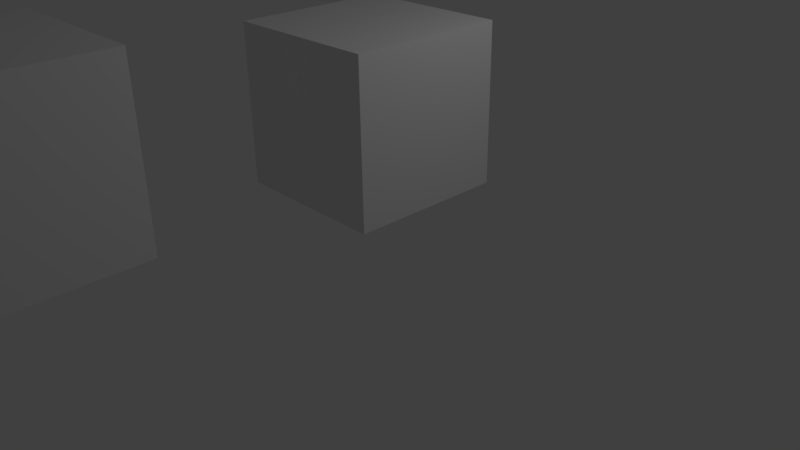 # Source: gm1.blend  (saved by Blender 2.77.0; exported with 4.5.12 LTS)
import bpy
from mathutils import Matrix  # noqa: F401  (used for matrix-valued properties, if any)

bpy.ops.wm.read_factory_settings(use_empty=True)
scene = bpy.context.scene
scene.name = 'Scene'

# ---- collections
col_collection_1 = bpy.data.collections.new('Collection 1'); scene.collection.children.link(col_collection_1)

# ---- materials (node trees are filled in below, after node groups)
mat_material = bpy.data.materials.new('Material')
mat_material.alpha_threshold = 0.0
mat_material.use_transparent_shadow = False
mat_material.roughness = 0.5
mat_material.line_color = (0.0, 0.0, 0.0, 1.0)
mat_material_001 = bpy.data.materials.new('Material.001')
mat_material_001.alpha_threshold = 0.0
mat_material_001.use_transparent_shadow = False
mat_material_001.roughness = 0.5
mat_material_001.line_color = (0.0, 0.0, 0.0, 1.0)

# ---- material node trees

# ---- world
world_world = bpy.data.worlds.new('World'); scene.world = world_world
world_world.color = (0.05088, 0.05088, 0.05088)
world_world.use_sun_shadow = False
world_world.sun_shadow_jitter_overblur = 0.0
world_world.cycles.sampling_method = 'MANUAL'

# ---- cameras
cam_camera = bpy.data.cameras.new('Camera')
cam_camera.clip_end = 100.0
cam_camera.lens = 35.0
cam_camera.sensor_width = 32.0
cam_camera.sensor_height = 18.0
cam_camera.ortho_scale = 7.314
cam_camera.dof.focus_distance = 0.0
cam_camera.dof.aperture_fstop = 128.0

# ---- lights
light_lamp = bpy.data.lights.new('Lamp', 'POINT')
light_lamp.transmission_factor = 0.0
light_lamp.cutoff_distance = 30.0
light_lamp.energy = 100.0
light_lamp.shadow_buffer_clip_start = 1.001
light_lamp.shadow_soft_size = 0.1
light_lamp.shadow_maximum_resolution = 0.006
light_lamp.use_absolute_resolution = True

# ---- meshes
me_cube = bpy.data.meshes.new('Cube')
me_cube.from_pydata([(1.0, 1.0, -1.0), (1.0, -1.0, -1.0), (-1.0, -1.0, -1.0), (-1.0, 1.0, -1.0), (1.0, 1.0, 1.0), (1.0, -1.0, 1.0), (-1.0, -1.0, 1.0), (-1.0, 1.0, 1.0)], [], [(0, 1, 2, 3), (4, 7, 6, 5), (0, 4, 5, 1), (1, 5, 6, 2), (2, 6, 7, 3), (4, 0, 3, 7)])
me_cube.materials.append(mat_material)
me_cube.use_remesh_preserve_volume = False
me_cube.use_remesh_preserve_attributes = False
me_cube.use_mirror_vertex_groups = False
me_cube.update()
me_cube_001 = bpy.data.meshes.new('Cube.001')
me_cube_001.from_pydata([(1.0, 1.0, -1.0), (1.0, -1.0, -1.0), (-1.0, -1.0, -1.0), (-1.0, 1.0, -1.0), (1.0, 1.0, 1.0), (1.0, -1.0, 1.0), (-1.0, -1.0, 1.0), (-1.0, 1.0, 1.0)], [], [(0, 1, 2, 3), (4, 7, 6, 5), (0, 4, 5, 1), (1, 5, 6, 2), (2, 6, 7, 3), (4, 0, 3, 7)])
me_cube_001.materials.append(mat_material_001)
me_cube_001.use_remesh_preserve_volume = False
me_cube_001.use_remesh_preserve_attributes = False
me_cube_001.use_mirror_vertex_groups = False
me_cube_001.update()

# ---- objects
ob_cube = bpy.data.objects.new('Cube', me_cube)
ob_lamp = bpy.data.objects.new('Lamp', light_lamp)
ob_camera = bpy.data.objects.new('Camera', cam_camera)
ob_cube_001 = bpy.data.objects.new('Cube.001', me_cube_001)

# ---- transforms, parenting, visibility, modifiers, constraints
ob_cube.location = (0.0, 0.0, 2.006)
ob_cube.lock_rotations_4d = False
ob_cube.empty_display_type = 'ARROWS'
ob_cube.lineart.crease_threshold = 0.0
ob_lamp.location = (4.076, 1.005, 5.904)
ob_lamp.rotation_euler = (0.6503, 0.05522, 1.866)
ob_lamp.lock_rotations_4d = False
ob_lamp.empty_display_type = 'ARROWS'
ob_lamp.color = (0.0, 0.0, 0.0, 0.0)
ob_lamp.lineart.crease_threshold = 0.0
ob_camera.location = (7.481, -6.508, 5.344)
ob_camera.rotation_euler = (1.109, 0.01082, 0.8149)
ob_camera.lock_rotations_4d = False
ob_camera.empty_display_type = 'ARROWS'
ob_camera.color = (0.0, 0.0, 0.0, 0.0)
ob_camera.display_type = 'WIRE'
ob_camera.lineart.crease_threshold = 0.0
ob_cube_001.location = (-0.2737, -4.284, 2.48)
ob_cube_001.lock_rotations_4d = False
ob_cube_001.empty_display_type = 'ARROWS'
ob_cube_001.lineart.crease_threshold = 0.0

# ---- collection membership
col_collection_1.objects.link(ob_cube)
col_collection_1.objects.link(ob_lamp)
col_collection_1.objects.link(ob_camera)
col_collection_1.objects.link(ob_cube_001)

# ---- scene / render settings (as saved in the file)
scene.camera = ob_camera
scene.frame_start = 1; scene.frame_end = 250; scene.frame_set(1)
scene.render.engine = 'BLENDER_EEVEE_NEXT'
scene.render.resolution_percentage = 50
scene.render.dither_intensity = 0.0
scene.cycles.use_denoising = False
scene.cycles.samples = 128
scene.cycles.sampling_pattern = 'TABULATED_SOBOL'
scene.cycles.light_sampling_threshold = 0.0
scene.cycles.use_adaptive_sampling = False
scene.cycles.use_light_tree = False
scene.cycles.blur_glossy = 0.0
scene.cycles.sample_clamp_indirect = 0.0
scene.view_settings.view_transform = 'Standard'
bpy.context.view_layer.update()
